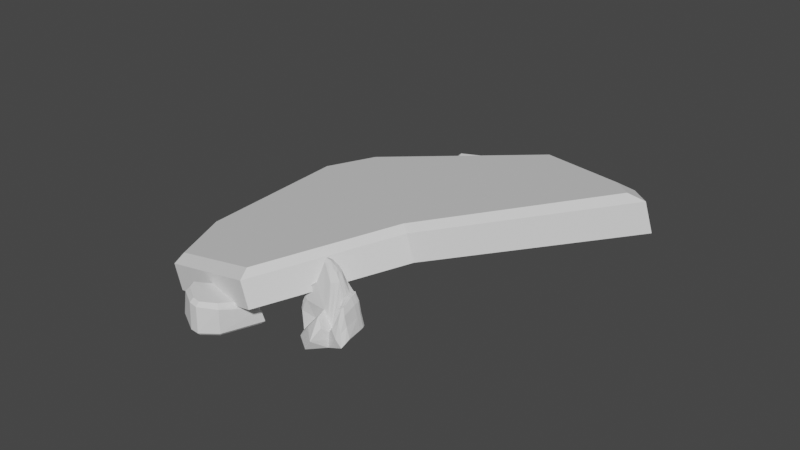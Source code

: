 # Source: cave.blend  (saved by Blender 2.93.21; exported with 4.5.12 LTS)
import bpy
from mathutils import Matrix  # noqa: F401  (used for matrix-valued properties, if any)

bpy.ops.wm.read_factory_settings(use_empty=True)
scene = bpy.context.scene
scene.name = 'Scene'

# ---- collections
col_collection = bpy.data.collections.new('Collection'); scene.collection.children.link(col_collection)

# ---- world
world_world = bpy.data.worlds.new('World'); scene.world = world_world
world_world.use_nodes = True; world_world.node_tree.nodes.clear()
_N = world_world.node_tree.nodes; _L = world_world.node_tree.links
n0 = _N.new('ShaderNodeOutputWorld'); n0.name = 'World Output'; n0.location = (300, 300)
n1 = _N.new('ShaderNodeBackground'); n1.name = 'Background'; n1.location = (10, 300)
n1.inputs[0].default_value = (0.05088, 0.05088, 0.05088, 1.0)
_L.new(n1.outputs[0], n0.inputs[0])
n0.is_active_output = True
world_world.color = (0.05088, 0.05088, 0.05088)
world_world.use_sun_shadow = False
world_world.sun_shadow_jitter_overblur = 0.0

# ---- meshes
me_cube_001 = bpy.data.meshes.new('Cube.001')
me_cube_001.from_pydata([(-0.9013, -0.2917, -1.0), (-0.8412, -0.2696, 1.0), (-1.0, 0.8026, -1.0), (-0.9344, 0.7641, 1.0), (0.1277, -0.9318, -1.0), (0.1308, -0.8743, 1.0), (0.7969, 0.8928, -1.0), (0.763, 0.8493, 1.0), (0.6164, -0.2457, 1.0), (0.6418, -0.2656, -1.0), (1.63, 0.1973, 1.0), (1.715, 0.204, -1.0), (1.492, 0.3458, 1.0), (1.569, 0.3598, -1.0), (-0.6509, 0.9336, 1.0), (-0.6994, 0.9821, -1.0), (-0.598, -0.7832, -1.0), (-0.5553, -0.7338, 1.0), (-0.9013, -0.2917, 0.5505), (-1.0, 0.8026, 0.5505), (0.7969, 0.8928, 0.5505), (0.1277, -0.9318, 0.5505), (0.6418, -0.2662, 0.5505), (1.715, 0.2029, 0.5505), (1.569, 0.3598, 0.5505), (-0.6997, 0.9821, 0.5505), (-0.5985, -0.7832, 0.5505)], [], [(18, 1, 3, 19), (19, 3, 14, 25), (20, 7, 12, 24), (21, 5, 17, 26), (2, 15, 6, 13, 11, 9, 4, 16, 0), (7, 14, 3, 1, 17, 5, 8, 10, 12), (22, 8, 5, 21), (23, 10, 8, 22), (24, 12, 10, 23), (25, 14, 7, 20), (26, 17, 1, 18), (16, 26, 18, 0), (15, 25, 20, 6), (13, 24, 23, 11), (11, 23, 22, 9), (9, 22, 21, 4), (4, 21, 26, 16), (6, 20, 24, 13), (2, 19, 25, 15), (0, 18, 19, 2)])
_uv = me_cube_001.uv_layers.new(name='UVMap')
_uv.uv.foreach_set('vector', [0.5688, 0.0, 0.625, 0.0, 0.625, 0.25, 0.5688, 0.25, 0.5688, 0.25, 0.625, 0.25, 0.625, 0.2918, 0.5688, 0.2918, 0.5688, 0.5, 0.625, 0.5, 0.625, 0.5147, 0.5688, 0.5147, 0.5688, 0.75, 0.625, 0.75, 0.625, 0.9559, 0.5688, 0.9559, 0.125, 0.5, 0.1668, 0.5, 0.375, 0.5, 0.375, 0.5147, 0.375, 0.6002, 0.375, 0.7127, 0.375, 0.75, 0.1692, 0.75, 0.125, 0.75, 0.625, 0.5, 0.8332, 0.5, 0.875, 0.5, 0.875, 0.75, 0.8309, 0.75, 0.625, 0.75, 0.625, 0.7128, 0.625, 0.6004, 0.625, 0.5147, 0.5688, 0.7128, 0.625, 0.7128, 0.625, 0.75, 0.5688, 0.75, 0.5688, 0.6004, 0.625, 0.6004, 0.625, 0.7128, 0.5688, 0.7128, 0.5688, 0.5147, 0.625, 0.5147, 0.625, 0.6004, 0.5688, 0.6004, 0.5688, 0.2918, 0.625, 0.2918, 0.625, 0.5, 0.5688, 0.5, 0.5688, 0.9559, 0.625, 0.9559, 0.625, 1.0, 0.5688, 1.0, 0.375, 0.9558, 0.5688, 0.9559, 0.5688, 1.0, 0.375, 1.0, 0.375, 0.2918, 0.5688, 0.2918, 0.5688, 0.5, 0.375, 0.5, 0.375, 0.5147, 0.5688, 0.5147, 0.5688, 0.6004, 0.375, 0.6002, 0.375, 0.6002, 0.5688, 0.6004, 0.5688, 0.7128, 0.375, 0.7127, 0.375, 0.7127, 0.5688, 0.7128, 0.5688, 0.75, 0.375, 0.75, 0.375, 0.75, 0.5688, 0.75, 0.5688, 0.9559, 0.375, 0.9558, 0.375, 0.5, 0.5688, 0.5, 0.5688, 0.5147, 0.375, 0.5147, 0.375, 0.25, 0.5688, 0.25, 0.5688, 0.2918, 0.375, 0.2918, 0.375, 0.0, 0.5688, 0.0, 0.5688, 0.25, 0.375, 0.25])
me_cube_001.use_remesh_fix_poles = True
me_cube_001.use_remesh_preserve_attributes = False
me_cube_001.update()
me_plane = bpy.data.meshes.new('Plane')
me_plane.from_pydata([(-0.4491, -1.708, 1.261e-07), (1.479, -1.679, 1.247e-07), (-0.5137, -0.7343, 0.1676), (0.06693, 0.06718, 0.2185), (2.009, -0.898, -0.001295), (0.6537, 1.189, -3.364e-08), (1.75, -0.1599, -0.008876), (1.096, 0.8855, -0.01592), (-1.475, -1.098, 2.438e-08), (-0.756, -0.4246, 2.537e-07), (-0.6443, 1.423, 0.003738), (-0.1899, 1.517, 0.06839), (0.2078, 2.451, -0.05471), (-1.055, 0.8731, 1.612e-08), (-0.449, 1.997, -0.04453), (-0.2797, 2.195, -0.04431), (-0.007439, 2.401, -0.04921), (-1.714, -0.8111, -0.08088), (-1.446, 0.5356, -0.08088), (-1.283, 0.881, -0.08088), (-0.481, -0.7474, -0.6003), (-0.4491, -1.708, -0.3209), (1.488, -1.7, -0.3209), (0.05659, 0.03268, -0.4858), (1.671, -0.7256, -0.2264), (0.6537, 1.189, -0.3209), (1.632, -0.1971, -0.2067), (1.102, 0.9121, -0.2941), (-0.756, -0.4246, -0.3209), (-1.456, -1.181, -0.3209), (-0.2764, 1.529, -0.4145), (-0.671, 1.599, -0.3138), (0.1954, 2.445, -0.2662), (-1.055, 0.9213, -0.3209), (-0.2811, 2.199, -0.2765), (-0.4554, 2.007, -0.2742), (-0.007439, 2.401, -0.2717), (-1.472, 0.5356, -0.3209), (-1.756, -0.8111, -0.3209), (-1.283, 0.9292, -0.3209), (-0.5199, -0.8181, -0.7467), (-0.4491, -1.708, -0.7467), (1.342, -1.692, -0.6057), (0.07127, -0.06645, -0.7608), (-0.7909, -0.4563, -0.847), (-1.456, -1.181, -0.9752), (-1.031, 0.5595, -0.698), (-1.405, 0.3772, -0.7502), (-1.693, -0.8111, -0.7702), (-1.271, 0.7215, -0.6606), (1.479, -1.679, 1.247e-07), (2.031, -0.8992, 0.05564), (0.6537, 1.189, -3.364e-08), (1.766, -0.1461, 0.1018), (1.107, 0.8792, 0.1285), (-0.427, -0.8513, 0.4842), (-0.4491, -1.708, 0.4889), (1.488, -1.7, 0.4889), (0.09503, -0.3303, 0.4959), (1.488, -1.7, 0.4889), (0.4458, 0.04204, 0.4778), (2.095, -0.8705, 0.4812), (0.8096, 0.7254, 0.4509), (1.79, -0.1344, 0.4504), (1.175, 0.7591, 0.4682), (-0.4845, -1.232, 2.193e-07), (0.7719, -0.8329, 0.8472), (1.459, 0.4461, -0.01401), (-1.13, -0.7871, 1.402e-07), (-1.561, -0.1377, -0.08088), (0.7718, -0.8343, -0.3209), (1.28, 0.0495, -0.3), (1.37, 0.3428, -0.2579), (-1.614, -0.1377, -0.3209), (-0.4845, -1.232, -0.7467), (0.6856, -0.8343, -0.7591), (-1.09, -0.8226, -0.9342), (-1.521, -0.2048, -0.7509), (-0.4143, 1.327, 0.05924), (1.466, 0.4423, 0.1039), (-0.4845, -1.232, 0.4889), (-0.2545, -0.3922, 0.2097), (0.4293, -1.705, 1.255e-07), (1.357, 0.1137, 0.7406), (1.462, 0.398, 0.4804), (-0.3691, 2.09, -0.04022), (0.4293, -1.705, -0.3209), (-0.2306, -0.3863, -0.5511), (-0.4893, 1.563, -0.3608), (-0.3724, 2.093, -0.2798), (0.4149, -1.634, -1.118), (-0.2432, -0.4966, -0.8983), (0.4293, -1.705, 0.4889), (-0.1668, -0.4978, 0.4884), (0.08517, -1.052, 0.6565), (0.08517, -1.052, -1.155), (-1.114, 0.05553, 1.682e-07), (-1.169, 0.8771, 1.542e-08), (-1.63, -0.929, -0.08088), (-1.169, 0.9252, -0.3209), (-1.63, -0.9803, -0.3209), (-1.167, 0.03766, -0.8407), (-1.163, 0.6532, -0.6835), (-1.598, -0.9803, -0.8983), (-1.345, -0.4931, -0.8929), (-1.372, -0.4624, 8.234e-08), (0.2366, 2.568, -0.1647), (0.6537, 1.189, -0.1669), (-0.4491, 2.05, -0.1641), (-0.2818, 2.241, -0.1651), (-1.283, 0.9292, -0.1669), (-1.055, 0.9213, -0.1669), (1.86, -0.8724, -0.1069), (1.482, -1.686, -0.1669), (-0.007439, 2.489, -0.165), (-1.479, -1.166, -0.1669), (-1.756, -0.8111, -0.1669), (1.102, 0.9087, -0.1585), (1.689, -0.1816, -0.1166), (-0.6871, 1.695, -0.158), (-0.4491, -1.708, -0.1669), (-1.472, 0.5356, -0.1669), (-1.614, -0.1377, -0.1669), (1.426, 0.4252, -0.1393), (0.4293, -1.705, -0.1669), (-0.3651, 2.159, -0.165), (-1.63, -0.9803, -0.1669), (-1.169, 0.9252, -0.1669)], [], [(52, 54, 64, 62), (67, 6, 53, 79), (6, 4, 51, 53), (65, 68, 9, 2), (9, 13, 10, 2), (3, 11, 12, 5), (81, 78, 11, 3), (11, 15, 16, 12), (78, 85, 15, 11), (96, 18, 19, 97), (105, 69, 18, 96), (87, 20, 40, 91), (70, 22, 24, 71), (71, 24, 26, 72), (28, 33, 46, 44), (28, 20, 31, 33), (23, 25, 32, 30), (87, 23, 30, 88), (30, 32, 36, 34), (88, 30, 34, 89), (39, 37, 47, 49), (70, 23, 43, 75), (107, 106, 32, 25), (125, 108, 35, 89), (127, 110, 39, 99), (113, 112, 24, 22), (114, 109, 34, 36), (126, 115, 29, 100), (123, 117, 27, 72), (119, 111, 33, 31), (117, 107, 25, 27), (106, 114, 36, 32), (124, 113, 22, 86), (112, 118, 26, 24), (108, 119, 31, 35), (122, 116, 38, 73), (115, 120, 21, 29), (110, 121, 37, 39), (95, 75, 43, 91), (74, 40, 44, 76), (101, 102, 49, 47), (104, 101, 47, 77), (29, 21, 41, 45), (99, 39, 49, 102), (86, 22, 42, 90), (73, 38, 48, 77), (100, 29, 45, 103), (20, 28, 44, 40), (66, 1, 57), (79, 53, 63, 84), (3, 5, 52), (5, 7, 54, 52), (4, 1, 50, 51), (94, 93, 58, 66), (66, 83, 61, 59), (83, 84, 63, 61), (3, 52, 62, 60), (81, 3, 58, 93), (53, 51, 61, 63), (65, 2, 55, 80), (51, 50, 59, 61), (66, 3, 60), (82, 0, 56, 92), (50, 66, 59), (0, 65, 80, 56), (62, 64, 83), (60, 62, 83, 66), (92, 94, 66, 57), (1, 66, 50), (54, 79, 84, 64), (3, 66, 58), (37, 73, 77, 47), (103, 104, 77, 48), (41, 74, 76, 45), (90, 42, 75, 95), (121, 122, 73, 37), (118, 123, 72, 26), (22, 70, 75, 42), (25, 71, 72, 27), (23, 70, 71, 25), (98, 17, 69, 105), (0, 8, 68, 65), (7, 67, 79, 54), (41, 90, 95, 74), (56, 80, 94, 92), (1, 82, 92, 57), (2, 81, 93, 55), (80, 55, 93, 94), (21, 86, 90, 41), (74, 95, 91, 40), (120, 124, 86, 21), (109, 125, 89, 34), (31, 88, 89, 35), (20, 87, 88, 31), (23, 87, 91, 43), (10, 14, 85, 78), (2, 10, 78, 81), (8, 98, 105, 68), (45, 76, 104, 103), (38, 100, 103, 48), (33, 99, 102, 46), (76, 44, 101, 104), (44, 46, 102, 101), (116, 126, 100, 38), (111, 127, 99, 33), (68, 105, 96, 9), (9, 96, 97, 13), (13, 97, 127, 111), (83, 64, 84), (17, 98, 126, 116), (15, 85, 125, 109), (0, 82, 124, 120), (6, 67, 123, 118), (18, 69, 122, 121), (19, 18, 121, 110), (8, 0, 120, 115), (69, 17, 116, 122), (14, 10, 119, 108), (4, 6, 118, 112), (82, 1, 113, 124), (12, 16, 114, 106), (7, 5, 107, 117), (10, 13, 111, 119), (67, 7, 117, 123), (98, 8, 115, 126), (16, 15, 109, 114), (1, 4, 112, 113), (97, 19, 110, 127), (85, 14, 108, 125), (5, 12, 106, 107)])
_uv = me_plane.uv_layers.new(name='UVMap')
_uv.uv.foreach_set('vector', [1.0, 1.0, 1.0, 1.0, 1.0, 1.0, 1.0, 1.0, 1.0, 0.5, 1.0, 0.0, 1.0, 0.0, 1.0, 0.5, 1.0, 0.0, 1.0, 0.0, 1.0, 0.0, 1.0, 0.0, 0.0, 0.5, 0.0, 0.5, 0.0, 1.0, 0.0, 1.0, 0.0, 1.0, 0.0, 1.0, 0.0, 1.0, 0.0, 1.0, 1.0, 1.0, 1.0, 1.0, 1.0, 1.0, 1.0, 1.0, 0.4535, 1.0, 0.4535, 1.0, 1.0, 1.0, 1.0, 1.0, 1.0, 1.0, 1.0, 1.0, 1.0, 1.0, 1.0, 1.0, 0.4535, 1.0, 0.4535, 1.0, 1.0, 1.0, 1.0, 1.0, 0.0, 1.0, 0.0, 1.0, 0.0, 1.0, 0.0, 1.0, 0.0, 0.5, 0.0, 0.5, 0.0, 1.0, 0.0, 1.0, 0.4535, 1.0, 0.0, 1.0, 0.0, 1.0, 0.4535, 1.0, 1.0, 0.5, 1.0, 0.0, 1.0, 0.0, 1.0, 0.5, 1.0, 0.5, 1.0, 0.0, 1.0, 0.0, 1.0, 0.5, 0.0, 1.0, 0.0, 1.0, 0.0, 1.0, 0.0, 1.0, 0.0, 1.0, 0.0, 1.0, 0.0, 1.0, 0.0, 1.0, 1.0, 1.0, 1.0, 1.0, 1.0, 1.0, 1.0, 1.0, 0.4535, 1.0, 1.0, 1.0, 1.0, 1.0, 0.4535, 1.0, 1.0, 1.0, 1.0, 1.0, 1.0, 1.0, 1.0, 1.0, 0.4535, 1.0, 1.0, 1.0, 1.0, 1.0, 0.4535, 1.0, 0.0, 1.0, 0.0, 1.0, 0.0, 1.0, 0.0, 1.0, 1.0, 0.5, 1.0, 1.0, 1.0, 1.0, 1.0, 0.5, 1.0, 1.0, 1.0, 1.0, 1.0, 1.0, 1.0, 1.0, 0.4535, 1.0, 0.0, 1.0, 0.0, 1.0, 0.4535, 1.0, 0.0, 1.0, 0.0, 1.0, 0.0, 1.0, 0.0, 1.0, 1.0, 0.0, 1.0, 0.0, 1.0, 0.0, 1.0, 0.0, 1.0, 1.0, 1.0, 1.0, 1.0, 1.0, 1.0, 1.0, 0.0, 0.0, 0.0, 0.0, 0.0, 0.0, 0.0, 0.0, 1.0, 0.5, 1.0, 1.0, 1.0, 1.0, 1.0, 0.5, 0.0, 1.0, 0.0, 1.0, 0.0, 1.0, 0.0, 1.0, 1.0, 1.0, 1.0, 1.0, 1.0, 1.0, 1.0, 1.0, 1.0, 1.0, 1.0, 1.0, 1.0, 1.0, 1.0, 1.0, 0.4535, 0.0, 1.0, 0.0, 1.0, 0.0, 0.4535, 0.0, 1.0, 0.0, 1.0, 0.0, 1.0, 0.0, 1.0, 0.0, 0.0, 1.0, 0.0, 1.0, 0.0, 1.0, 0.0, 1.0, 0.0, 0.5, 0.0, 0.0, 0.0, 0.0, 0.0, 0.5, 0.0, 0.0, 0.0, 0.0, 0.0, 0.0, 0.0, 0.0, 0.0, 1.0, 0.0, 1.0, 0.0, 1.0, 0.0, 1.0, 0.4535, 0.5, 1.0, 0.5, 1.0, 1.0, 0.4535, 1.0, 0.0, 0.5, 0.0, 1.0, 0.0, 1.0, 0.0, 0.5, 0.0, 1.0, 0.0, 1.0, 0.0, 1.0, 0.0, 1.0, 0.0, 0.5, 0.0, 1.0, 0.0, 1.0, 0.0, 0.5, 0.0, 0.0, 0.0, 0.0, 0.0, 0.0, 0.0, 0.0, 0.0, 1.0, 0.0, 1.0, 0.0, 1.0, 0.0, 1.0, 0.4535, 0.0, 1.0, 0.0, 1.0, 0.0, 0.4535, 0.0, 0.0, 0.5, 0.0, 0.0, 0.0, 0.0, 0.0, 0.5, 0.0, 0.0, 0.0, 0.0, 0.0, 0.0, 0.0, 0.0, 0.0, 1.0, 0.0, 1.0, 0.0, 1.0, 0.0, 1.0, 1.0, 0.5, 1.0, 0.0, 1.0, 0.0, 1.0, 0.5, 1.0, 0.0, 1.0, 0.0, 1.0, 0.5, 1.0, 1.0, 1.0, 1.0, 1.0, 1.0, 1.0, 1.0, 1.0, 1.0, 1.0, 1.0, 1.0, 1.0, 1.0, 0.0, 1.0, 0.0, 1.0, 0.0, 1.0, 0.0, 0.4535, 0.5, 0.4535, 1.0, 1.0, 1.0, 1.0, 0.5, 1.0, 0.5, 1.0, 0.5, 1.0, 0.0, 1.0, 0.0, 1.0, 0.5, 1.0, 0.5, 1.0, 0.0, 1.0, 0.0, 1.0, 1.0, 1.0, 1.0, 1.0, 1.0, 1.0, 1.0, 0.4535, 1.0, 1.0, 1.0, 1.0, 1.0, 0.4535, 1.0, 1.0, 0.0, 1.0, 0.0, 1.0, 0.0, 1.0, 0.0, 0.0, 0.5, 0.0, 1.0, 0.0, 1.0, 0.0, 0.5, 1.0, 0.0, 1.0, 0.0, 1.0, 0.0, 1.0, 0.0, 1.0, 0.5, 1.0, 1.0, 1.0, 1.0, 0.4535, 0.0, 0.0, 0.0, 0.0, 0.0, 0.4535, 0.0, 1.0, 0.0, 1.0, 0.5, 1.0, 0.0, 0.0, 0.0, 0.0, 0.5, 0.0, 0.5, 0.0, 0.0, 1.0, 1.0, 1.0, 1.0, 1.0, 0.5, 1.0, 1.0, 1.0, 1.0, 1.0, 0.5, 1.0, 0.5, 0.4535, 0.0, 0.4535, 0.5, 1.0, 0.5, 1.0, 0.0, 1.0, 0.0, 1.0, 0.5, 1.0, 0.0, 1.0, 1.0, 1.0, 0.5, 1.0, 0.5, 1.0, 1.0, 1.0, 1.0, 1.0, 0.5, 1.0, 1.0, 0.0, 1.0, 0.0, 0.5, 0.0, 0.5, 0.0, 1.0, 0.0, 0.0, 0.0, 0.5, 0.0, 0.5, 0.0, 0.0, 0.0, 0.0, 0.0, 0.5, 0.0, 0.5, 0.0, 0.0, 0.4535, 0.0, 1.0, 0.0, 1.0, 0.5, 0.4535, 0.5, 0.0, 1.0, 0.0, 0.5, 0.0, 0.5, 0.0, 1.0, 1.0, 0.0, 1.0, 0.5, 1.0, 0.5, 1.0, 0.0, 1.0, 0.0, 1.0, 0.5, 1.0, 0.5, 1.0, 0.0, 1.0, 1.0, 1.0, 0.5, 1.0, 0.5, 1.0, 1.0, 1.0, 1.0, 1.0, 0.5, 1.0, 0.5, 1.0, 1.0, 0.0, 0.0, 0.0, 0.0, 0.0, 0.5, 0.0, 0.5, 0.0, 0.0, 0.0, 0.0, 0.0, 0.5, 0.0, 0.5, 1.0, 1.0, 1.0, 0.5, 1.0, 0.5, 1.0, 1.0, 0.0, 0.0, 0.4535, 0.0, 0.4535, 0.5, 0.0, 0.5, 0.0, 0.0, 0.0, 0.5, 0.4535, 0.5, 0.4535, 0.0, 1.0, 0.0, 0.4535, 0.0, 0.4535, 0.0, 1.0, 0.0, 0.0, 1.0, 0.4535, 1.0, 0.4535, 1.0, 0.0, 1.0, 0.0, 0.5, 0.0, 1.0, 0.4535, 1.0, 0.4535, 0.5, 0.0, 0.0, 0.4535, 0.0, 0.4535, 0.0, 0.0, 0.0, 0.0, 0.5, 0.4535, 0.5, 0.4535, 1.0, 0.0, 1.0, 0.0, 0.0, 0.4535, 0.0, 0.4535, 0.0, 0.0, 0.0, 1.0, 1.0, 0.4535, 1.0, 0.4535, 1.0, 1.0, 1.0, 0.0, 1.0, 0.4535, 1.0, 0.4535, 1.0, 0.0, 1.0, 0.0, 1.0, 0.4535, 1.0, 0.4535, 1.0, 0.0, 1.0, 1.0, 1.0, 0.4535, 1.0, 0.4535, 1.0, 1.0, 1.0, 0.0, 1.0, 0.0, 1.0, 0.4535, 1.0, 0.4535, 1.0, 0.0, 1.0, 0.0, 1.0, 0.4535, 1.0, 0.4535, 1.0, 0.0, 0.0, 0.0, 0.0, 0.0, 0.5, 0.0, 0.5, 0.0, 0.0, 0.0, 0.5, 0.0, 0.5, 0.0, 0.0, 0.0, 0.0, 0.0, 0.0, 0.0, 0.0, 0.0, 0.0, 0.0, 1.0, 0.0, 1.0, 0.0, 1.0, 0.0, 1.0, 0.0, 0.5, 0.0, 1.0, 0.0, 1.0, 0.0, 0.5, 0.0, 1.0, 0.0, 1.0, 0.0, 1.0, 0.0, 1.0, 0.0, 0.0, 0.0, 0.0, 0.0, 0.0, 0.0, 0.0, 0.0, 1.0, 0.0, 1.0, 0.0, 1.0, 0.0, 1.0, 0.0, 0.5, 0.0, 0.5, 0.0, 1.0, 0.0, 1.0, 0.0, 1.0, 0.0, 1.0, 0.0, 1.0, 0.0, 1.0, 0.0, 1.0, 0.0, 1.0, 0.0, 1.0, 0.0, 1.0, 1.0, 0.5, 1.0, 1.0, 1.0, 0.5, 0.0, 0.0, 0.0, 0.0, 0.0, 0.0, 0.0, 0.0, 1.0, 1.0, 0.4535, 1.0, 0.4535, 1.0, 1.0, 1.0, 0.0, 0.0, 0.4535, 0.0, 0.4535, 0.0, 0.0, 0.0, 1.0, 0.0, 1.0, 0.5, 1.0, 0.5, 1.0, 0.0, 0.0, 1.0, 0.0, 0.5, 0.0, 0.5, 0.0, 1.0, 0.0, 1.0, 0.0, 1.0, 0.0, 1.0, 0.0, 1.0, 0.0, 0.0, 0.0, 0.0, 0.0, 0.0, 0.0, 0.0, 0.0, 0.5, 0.0, 0.0, 0.0, 0.0, 0.0, 0.5, 0.0, 1.0, 0.0, 1.0, 0.0, 1.0, 0.0, 1.0, 1.0, 0.0, 1.0, 0.0, 1.0, 0.0, 1.0, 0.0, 0.4535, 0.0, 1.0, 0.0, 1.0, 0.0, 0.4535, 0.0, 1.0, 1.0, 1.0, 1.0, 1.0, 1.0, 1.0, 1.0, 1.0, 1.0, 1.0, 1.0, 1.0, 1.0, 1.0, 1.0, 0.0, 1.0, 0.0, 1.0, 0.0, 1.0, 0.0, 1.0, 1.0, 0.5, 1.0, 1.0, 1.0, 1.0, 1.0, 0.5, 0.0, 0.0, 0.0, 0.0, 0.0, 0.0, 0.0, 0.0, 1.0, 1.0, 1.0, 1.0, 1.0, 1.0, 1.0, 1.0, 1.0, 0.0, 1.0, 0.0, 1.0, 0.0, 1.0, 0.0, 0.0, 1.0, 0.0, 1.0, 0.0, 1.0, 0.0, 1.0, 0.4535, 1.0, 0.0, 1.0, 0.0, 1.0, 0.4535, 1.0, 1.0, 1.0, 1.0, 1.0, 1.0, 1.0, 1.0, 1.0])
me_plane.use_remesh_fix_poles = True
me_plane.use_remesh_preserve_attributes = False
me_plane.update()
me_cube_002 = bpy.data.meshes.new('Cube.002')
me_cube_002.from_pydata([(-2.017, -0.7811, -1.0), (-1.651, -0.7459, 0.9793), (0.2241, 1.126, -1.0), (0.2646, 1.302, 1.0), (1.601, -1.055, -1.0), (1.827, -1.085, 0.9591), (1.015, 1.047, -1.0), (1.17, 1.211, 1.0), (-0.5855, -1.159, 0.9079), (-0.6522, -1.164, -1.0), (2.273, -0.5612, 1.0), (1.978, -0.5005, -1.0), (-1.029, 0.3326, 1.068), (-0.8475, 0.4974, -1.0), (-1.361, 0.0778, 1.024), (-1.741, 0.1677, -1.0), (-0.6044, 0.3982, 2.103), (0.386, 1.037, 2.029), (1.096, 0.9435, 1.955), (1.92, -0.37, 1.842), (1.565, -0.6149, 1.868), (-0.2624, -0.7923, 2.065), (0.3111, 1.227, 1.836), (1.152, 1.123, 1.758), (1.733, -0.7463, 1.62), (-0.3781, -0.9039, 1.917), (2.14, -0.444, 1.637), (-0.824, 0.4716, 1.936), (-2.058, -0.7908, 0.6144), (0.2646, 1.302, 0.5995), (1.17, 1.211, 0.5995), (1.842, -1.196, 0.5995), (-0.6317, -1.273, 0.4535), (2.273, -0.5612, 0.5995), (-0.9542, 0.5137, 0.7107), (-1.707, 0.2046, 0.6687), (0.2646, 1.302, -0.7447), (1.17, 1.211, -0.7447), (1.842, -1.196, -0.7447), (-0.728, -1.325, -0.6292), (2.273, -0.5612, -0.7447), (-0.9613, 0.5708, -0.7269), (-1.929, 0.2013, -0.6945), (-2.256, -0.8685, -0.6645)], [], [(28, 1, 14, 35), (29, 3, 7, 30), (30, 7, 10, 33), (31, 5, 8, 32), (2, 6, 11, 4, 9, 0, 15, 13), (23, 22, 17, 18), (18, 17, 16, 21, 20, 19), (32, 8, 1, 28), (33, 10, 5, 31), (34, 12, 3, 29), (35, 14, 12, 34), (8, 12, 14, 1), (25, 24, 20, 21), (24, 26, 19, 20), (26, 23, 18, 19), (27, 25, 21, 16), (22, 27, 16, 17), (3, 12, 27, 22), (12, 8, 25, 27), (10, 7, 23, 26), (5, 10, 26, 24), (8, 5, 24, 25), (7, 3, 22, 23), (42, 35, 34, 41), (41, 34, 29, 36), (40, 33, 31, 38), (39, 32, 28, 43), (38, 31, 32, 39), (37, 30, 33, 40), (36, 29, 30, 37), (43, 28, 35, 42), (0, 43, 42, 15), (2, 36, 37, 6), (6, 37, 40, 11), (4, 38, 39, 9), (9, 39, 43, 0), (11, 40, 38, 4), (13, 41, 36, 2), (15, 42, 41, 13)])
_uv = me_cube_002.uv_layers.new(name='UVMap')
_uv.uv.foreach_set('vector', [0.5749, 0.0, 0.625, 0.0, 0.625, 0.07738, 0.5749, 0.07743, 0.5749, 0.25, 0.625, 0.25, 0.625, 0.5, 0.5749, 0.5, 0.5749, 0.5, 0.625, 0.5, 0.625, 0.7279, 0.5749, 0.7279, 0.5749, 0.75, 0.625, 0.75, 0.625, 0.9015, 0.5749, 0.9014, 0.125, 0.5, 0.375, 0.5, 0.375, 0.7279, 0.375, 0.75, 0.2241, 0.75, 0.125, 0.75, 0.125, 0.6723, 0.125, 0.6235, 0.625, 0.5, 0.625, 0.25, 0.625, 0.25, 0.625, 0.5, 0.625, 0.5, 0.875, 0.5, 0.875, 0.6235, 0.7765, 0.75, 0.625, 0.75, 0.625, 0.7279, 0.5749, 0.9014, 0.625, 0.9015, 0.625, 1.0, 0.5749, 1.0, 0.5749, 0.7279, 0.625, 0.7279, 0.625, 0.75, 0.5749, 0.75, 0.5749, 0.1265, 0.625, 0.1265, 0.625, 0.25, 0.5749, 0.25, 0.5749, 0.07743, 0.625, 0.07738, 0.625, 0.1265, 0.5749, 0.1265, 0.7765, 0.75, 0.875, 0.6235, 0.875, 0.6726, 0.875, 0.75, 0.625, 0.9015, 0.625, 0.75, 0.625, 0.75, 0.625, 0.9015, 0.625, 0.75, 0.625, 0.7279, 0.625, 0.7279, 0.625, 0.75, 0.625, 0.7279, 0.625, 0.5, 0.625, 0.5, 0.625, 0.7279, 0.875, 0.6235, 0.7765, 0.75, 0.7765, 0.75, 0.875, 0.6235, 0.625, 0.25, 0.625, 0.1265, 0.625, 0.1265, 0.625, 0.25, 0.625, 0.25, 0.625, 0.1265, 0.625, 0.1265, 0.625, 0.25, 0.875, 0.6235, 0.7765, 0.75, 0.7765, 0.75, 0.875, 0.6235, 0.625, 0.7279, 0.625, 0.5, 0.625, 0.5, 0.625, 0.7279, 0.625, 0.75, 0.625, 0.7279, 0.625, 0.7279, 0.625, 0.75, 0.625, 0.9015, 0.625, 0.75, 0.625, 0.75, 0.625, 0.9015, 0.625, 0.5, 0.625, 0.25, 0.625, 0.25, 0.625, 0.5, 0.4069, 0.07762, 0.5749, 0.07743, 0.5749, 0.1265, 0.4069, 0.1265, 0.4069, 0.1265, 0.5749, 0.1265, 0.5749, 0.25, 0.4069, 0.25, 0.4069, 0.7279, 0.5749, 0.7279, 0.5749, 0.75, 0.4069, 0.75, 0.4069, 0.901, 0.5749, 0.9014, 0.5749, 1.0, 0.4069, 1.0, 0.4069, 0.75, 0.5749, 0.75, 0.5749, 0.9014, 0.4069, 0.901, 0.4069, 0.5, 0.5749, 0.5, 0.5749, 0.7279, 0.4069, 0.7279, 0.4069, 0.25, 0.5749, 0.25, 0.5749, 0.5, 0.4069, 0.5, 0.4069, 0.0, 0.5749, 0.0, 0.5749, 0.07743, 0.4069, 0.07762, 0.375, 0.0, 0.4069, 0.0, 0.4069, 0.07762, 0.375, 0.07766, 0.375, 0.25, 0.4069, 0.25, 0.4069, 0.5, 0.375, 0.5, 0.375, 0.5, 0.4069, 0.5, 0.4069, 0.7279, 0.375, 0.7279, 0.375, 0.75, 0.4069, 0.75, 0.4069, 0.901, 0.375, 0.9009, 0.375, 0.9009, 0.4069, 0.901, 0.4069, 1.0, 0.375, 1.0, 0.375, 0.7279, 0.4069, 0.7279, 0.4069, 0.75, 0.375, 0.75, 0.375, 0.1265, 0.4069, 0.1265, 0.4069, 0.25, 0.375, 0.25, 0.375, 0.07766, 0.4069, 0.07762, 0.4069, 0.1265, 0.375, 0.1265])
me_cube_002.use_remesh_fix_poles = True
me_cube_002.use_remesh_preserve_attributes = False
me_cube_002.update()
me_cube_003 = bpy.data.meshes.new('Cube.003')
me_cube_003.from_pydata([(-1.355, -0.4665, -1.0), (-1.247, -0.4538, 0.7848), (-0.8213, 1.688, -1.0), (-0.8746, 1.295, 0.4315), (1.375, -1.563, -1.0), (1.046, -1.351, 0.8765), (0.3547, 1.359, -1.0), (0.2515, 1.072, 0.4781), (-0.9471, -1.334, 0.8533), (-1.045, -1.437, -1.0), (-0.526, -1.542, 0.8786), (-0.6074, -1.679, -1.0), (0.6614, 0.3929, 0.6165), (1.041, 0.5604, -1.0), (0.8687, -1.815, -1.0), (0.58, -1.608, 0.8984), (-1.49, -0.461, 0.5402), (-0.9937, 1.652, 0.00914), (0.3158, 1.349, 0.1467), (1.279, -1.528, 0.5649), (-1.102, -1.508, 0.6507), (-0.6095, -1.752, 0.6802), (0.8201, 0.5179, 0.3748), (0.734, -1.829, 0.5995), (-0.9021, 1.876, -0.8441), (0.393, 1.513, -0.8441), (1.517, -1.678, -0.8441), (-1.148, -1.54, -0.8441), (-0.6665, -1.807, -0.8441), (1.148, 0.6354, -0.8441), (0.9591, -1.957, -0.8441), (-1.49, -0.4713, -0.8441)], [], [(16, 1, 3, 17), (17, 3, 7, 18), (18, 7, 12, 22), (19, 5, 15, 23), (2, 6, 13, 4, 14, 11, 9, 0), (7, 3, 1, 12), (20, 8, 1, 16), (21, 10, 8, 20), (22, 12, 5, 19), (30, 23, 21, 28), (23, 15, 10, 21), (29, 22, 19, 26), (28, 21, 20, 27), (27, 20, 16, 31), (26, 19, 23, 30), (25, 18, 22, 29), (24, 17, 18, 25), (31, 16, 17, 24), (0, 31, 24, 2), (2, 24, 25, 6), (6, 25, 29, 13), (4, 26, 30, 14), (9, 27, 31, 0), (11, 28, 27, 9), (13, 29, 26, 4), (14, 30, 28, 11), (12, 1, 8, 10, 15, 5)])
_uv = me_cube_003.uv_layers.new(name='UVMap')
_uv.uv.foreach_set('vector', [0.5861, 0.0, 0.625, 0.0, 0.625, 0.25, 0.5861, 0.25, 0.5861, 0.25, 0.625, 0.25, 0.625, 0.5, 0.5861, 0.5, 0.5861, 0.5, 0.625, 0.5, 0.625, 0.5407, 0.5861, 0.5407, 0.5861, 0.75, 0.625, 0.75, 0.625, 0.7952, 0.5861, 0.7952, 0.125, 0.5, 0.375, 0.5, 0.375, 0.541, 0.375, 0.75, 0.3298, 0.75, 0.1889, 0.75, 0.1746, 0.75, 0.125, 0.75, 0.625, 0.5, 0.875, 0.5, 0.875, 0.75, 0.625, 0.5407, 0.5861, 0.9504, 0.625, 0.9504, 0.625, 1.0, 0.5861, 1.0, 0.5861, 0.9361, 0.625, 0.9361, 0.625, 0.9504, 0.5861, 0.9504, 0.5861, 0.5407, 0.625, 0.5407, 0.625, 0.75, 0.5861, 0.75, 0.3945, 0.7952, 0.5861, 0.7952, 0.5861, 0.9361, 0.3945, 0.9361, 0.5861, 0.7952, 0.625, 0.7952, 0.625, 0.9361, 0.5861, 0.9361, 0.3945, 0.5409, 0.5861, 0.5407, 0.5861, 0.75, 0.3945, 0.75, 0.3945, 0.9361, 0.5861, 0.9361, 0.5861, 0.9504, 0.3945, 0.9504, 0.3945, 0.9504, 0.5861, 0.9504, 0.5861, 1.0, 0.3945, 1.0, 0.3945, 0.75, 0.5861, 0.75, 0.5861, 0.7952, 0.3945, 0.7952, 0.3945, 0.5, 0.5861, 0.5, 0.5861, 0.5407, 0.3945, 0.5409, 0.3945, 0.25, 0.5861, 0.25, 0.5861, 0.5, 0.3945, 0.5, 0.3945, 0.0, 0.5861, 0.0, 0.5861, 0.25, 0.3945, 0.25, 0.375, 0.0, 0.3945, 0.0, 0.3945, 0.25, 0.375, 0.25, 0.375, 0.25, 0.3945, 0.25, 0.3945, 0.5, 0.375, 0.5, 0.375, 0.5, 0.3945, 0.5, 0.3945, 0.5409, 0.375, 0.541, 0.375, 0.75, 0.3945, 0.75, 0.3945, 0.7952, 0.375, 0.7952, 0.375, 0.9504, 0.3945, 0.9504, 0.3945, 1.0, 0.375, 1.0, 0.375, 0.9361, 0.3945, 0.9361, 0.3945, 0.9504, 0.375, 0.9504, 0.375, 0.541, 0.3945, 0.5409, 0.3945, 0.75, 0.375, 0.75, 0.375, 0.7952, 0.3945, 0.7952, 0.3945, 0.9361, 0.375, 0.9361, 0.625, 0.5407, 0.875, 0.75, 0.8254, 0.75, 0.8111, 0.75, 0.6702, 0.75, 0.625, 0.75])
me_cube_003.use_remesh_fix_poles = True
me_cube_003.use_remesh_preserve_attributes = False
me_cube_003.update()

# ---- objects
ob_slab = bpy.data.objects.new('slab', me_cube_001)
ob_pointy_rock = bpy.data.objects.new('pointy rock', me_plane)
ob_rock2 = bpy.data.objects.new('rock2', me_cube_002)
ob_rock3 = bpy.data.objects.new('rock3', me_cube_003)

# ---- transforms, parenting, visibility, modifiers, constraints
ob_slab.location = (-0.3567, 0.0, 2.364)
ob_slab.rotation_euler = (0.0, -0.3019, 0.0)
ob_slab.scale = (10.0, 10.0, 1.0)
ob_pointy_rock.location = (3.785, -5.954, 1.739)
ob_pointy_rock.rotation_euler = (1.571, 0.0, 3.353)
ob_pointy_rock.scale = (1.0, 1.0, 2.02)
ob_rock2.location = (0.0, 9.73, 1.0)
ob_rock3.location = (-1.253, -8.771, 1.0)
ob_rock3.rotation_euler = (0.0, 0.0, -0.6039)
ob_rock3.scale = (-1.0, 1.0, 1.0)

# ---- collection membership
col_collection.objects.link(ob_slab)
col_collection.objects.link(ob_pointy_rock)
col_collection.objects.link(ob_rock2)
col_collection.objects.link(ob_rock3)

# ---- scene / render settings (as saved in the file)
scene.frame_start = 1; scene.frame_end = 250; scene.frame_set(1)
scene.render.engine = 'BLENDER_EEVEE_NEXT'
scene.cycles.use_denoising = False
scene.cycles.samples = 128
scene.cycles.sampling_pattern = 'TABULATED_SOBOL'
scene.cycles.use_adaptive_sampling = False
scene.cycles.use_light_tree = False
scene.view_settings.view_transform = 'Filmic'
bpy.context.view_layer.update()

# ---- added for rendering (the .blend has no active camera and no usable light): camera, sun
cam_auto = bpy.data.cameras.new('AutoCamera')
cam_auto.lens = 50.0
cam_auto.sensor_width = 36.0
cam_auto.clip_end = 1000.0
ob_auto_camera = bpy.data.objects.new('AutoCamera', cam_auto)
scene.collection.objects.link(ob_auto_camera)
ob_auto_camera.location = (36.3968, -40.1043, 30.0987)
ob_auto_camera.rotation_euler = (1.09748, -7.21219e-08, 0.694738)
scene.camera = ob_auto_camera
light_auto_sun = bpy.data.lights.new('AutoSun', 'SUN')
light_auto_sun.energy = 3.0
light_auto_sun.angle = 0.0523599
ob_auto_sun = bpy.data.objects.new('AutoSun', light_auto_sun)
scene.collection.objects.link(ob_auto_sun)
ob_auto_sun.rotation_euler = (0.872665, 0.174533, 0.523599)
bpy.context.view_layer.update()
